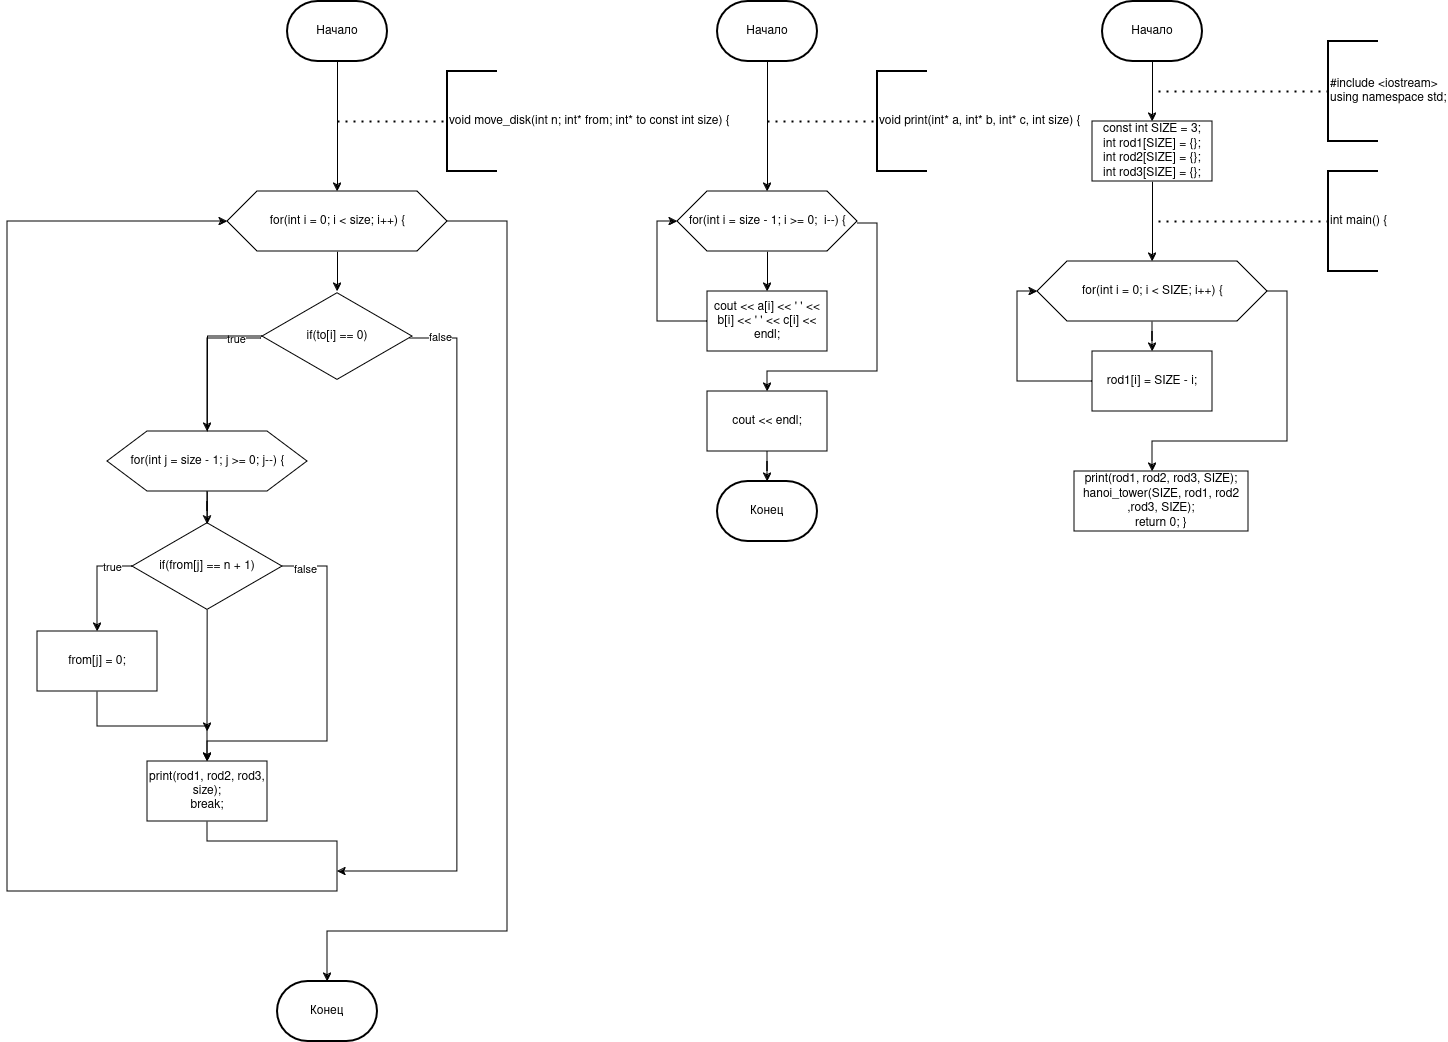

The diagram above was exported from draw.io. Its source (the exported page's mxGraphModel, read from the mxfile embedded in the PNG):
<mxGraphModel dx="2181" dy="629" grid="1" gridSize="10" guides="1" tooltips="1" connect="1" arrows="1" fold="1" page="1" pageScale="1" pageWidth="827" pageHeight="1169" math="0" shadow="0">
  <root>
    <mxCell id="0" />
    <mxCell id="1" parent="0" />
    <mxCell id="5C4qXVcaEO2BNQVB5S0b-3" style="edgeStyle=orthogonalEdgeStyle;rounded=0;orthogonalLoop=1;jettySize=auto;html=1;entryX=0.5;entryY=0;entryDx=0;entryDy=0;" edge="1" parent="1" source="5C4qXVcaEO2BNQVB5S0b-1" target="5C4qXVcaEO2BNQVB5S0b-2">
      <mxGeometry relative="1" as="geometry" />
    </mxCell>
    <mxCell id="5C4qXVcaEO2BNQVB5S0b-1" value="Начало" style="strokeWidth=2;html=1;shape=mxgraph.flowchart.terminator;whiteSpace=wrap;" vertex="1" parent="1">
      <mxGeometry x="475" y="30" width="100" height="60" as="geometry" />
    </mxCell>
    <mxCell id="5C4qXVcaEO2BNQVB5S0b-7" style="edgeStyle=orthogonalEdgeStyle;rounded=0;orthogonalLoop=1;jettySize=auto;html=1;entryX=0.5;entryY=0;entryDx=0;entryDy=0;" edge="1" parent="1" source="5C4qXVcaEO2BNQVB5S0b-2" target="5C4qXVcaEO2BNQVB5S0b-6">
      <mxGeometry relative="1" as="geometry" />
    </mxCell>
    <mxCell id="5C4qXVcaEO2BNQVB5S0b-2" value="&lt;div&gt;const int SIZE = 3;&lt;/div&gt;&lt;div&gt;int rod1[SIZE] = {};&lt;/div&gt;&lt;div&gt;int rod2[SIZE] = {};&lt;/div&gt;&lt;div&gt;int rod3[SIZE] = {};&lt;br&gt;&lt;/div&gt;" style="rounded=0;whiteSpace=wrap;html=1;" vertex="1" parent="1">
      <mxGeometry x="465" y="150" width="120" height="60" as="geometry" />
    </mxCell>
    <mxCell id="5C4qXVcaEO2BNQVB5S0b-4" value="" style="endArrow=none;dashed=1;html=1;dashPattern=1 3;strokeWidth=2;rounded=0;entryX=0;entryY=0.5;entryDx=0;entryDy=0;entryPerimeter=0;" edge="1" parent="1" target="5C4qXVcaEO2BNQVB5S0b-5">
      <mxGeometry width="50" height="50" relative="1" as="geometry">
        <mxPoint x="531" y="120" as="sourcePoint" />
        <mxPoint x="691" y="120" as="targetPoint" />
      </mxGeometry>
    </mxCell>
    <mxCell id="5C4qXVcaEO2BNQVB5S0b-5" value="&lt;div&gt;#include &amp;lt;iostream&amp;gt;&lt;/div&gt;&lt;div&gt;using namespace std;&lt;br&gt;&lt;/div&gt;" style="strokeWidth=2;html=1;shape=mxgraph.flowchart.annotation_1;align=left;pointerEvents=1;" vertex="1" parent="1">
      <mxGeometry x="701" y="70" width="50" height="100" as="geometry" />
    </mxCell>
    <mxCell id="5C4qXVcaEO2BNQVB5S0b-12" style="edgeStyle=orthogonalEdgeStyle;rounded=0;orthogonalLoop=1;jettySize=auto;html=1;entryX=0.5;entryY=0;entryDx=0;entryDy=0;" edge="1" parent="1" source="5C4qXVcaEO2BNQVB5S0b-6" target="5C4qXVcaEO2BNQVB5S0b-11">
      <mxGeometry relative="1" as="geometry" />
    </mxCell>
    <mxCell id="5C4qXVcaEO2BNQVB5S0b-15" style="edgeStyle=orthogonalEdgeStyle;rounded=0;orthogonalLoop=1;jettySize=auto;html=1;exitX=1;exitY=0.5;exitDx=0;exitDy=0;entryX=0.5;entryY=0;entryDx=0;entryDy=0;" edge="1" parent="1" source="5C4qXVcaEO2BNQVB5S0b-6">
      <mxGeometry relative="1" as="geometry">
        <mxPoint x="525" y="500" as="targetPoint" />
        <Array as="points">
          <mxPoint x="660" y="320" />
          <mxPoint x="660" y="470" />
          <mxPoint x="525" y="470" />
        </Array>
      </mxGeometry>
    </mxCell>
    <mxCell id="5C4qXVcaEO2BNQVB5S0b-6" value="" style="verticalLabelPosition=bottom;verticalAlign=top;html=1;shape=hexagon;perimeter=hexagonPerimeter2;arcSize=6;size=0.13043478260869565;" vertex="1" parent="1">
      <mxGeometry x="410" y="290" width="230" height="60" as="geometry" />
    </mxCell>
    <mxCell id="5C4qXVcaEO2BNQVB5S0b-8" value="" style="endArrow=none;dashed=1;html=1;dashPattern=1 3;strokeWidth=2;rounded=0;" edge="1" parent="1">
      <mxGeometry width="50" height="50" relative="1" as="geometry">
        <mxPoint x="531" y="250" as="sourcePoint" />
        <mxPoint x="701" y="250" as="targetPoint" />
      </mxGeometry>
    </mxCell>
    <mxCell id="5C4qXVcaEO2BNQVB5S0b-9" value="int main() {" style="strokeWidth=2;html=1;shape=mxgraph.flowchart.annotation_1;align=left;pointerEvents=1;" vertex="1" parent="1">
      <mxGeometry x="701" y="200" width="50" height="100" as="geometry" />
    </mxCell>
    <mxCell id="5C4qXVcaEO2BNQVB5S0b-10" value="for(int i = 0; i &amp;lt; SIZE; i++) {" style="text;html=1;align=center;verticalAlign=middle;resizable=0;points=[];autosize=1;strokeColor=none;fillColor=none;" vertex="1" parent="1">
      <mxGeometry x="445" y="305" width="160" height="30" as="geometry" />
    </mxCell>
    <mxCell id="5C4qXVcaEO2BNQVB5S0b-13" style="edgeStyle=orthogonalEdgeStyle;rounded=0;orthogonalLoop=1;jettySize=auto;html=1;entryX=0;entryY=0.5;entryDx=0;entryDy=0;exitX=0;exitY=0.5;exitDx=0;exitDy=0;" edge="1" parent="1" source="5C4qXVcaEO2BNQVB5S0b-11" target="5C4qXVcaEO2BNQVB5S0b-6">
      <mxGeometry relative="1" as="geometry" />
    </mxCell>
    <mxCell id="5C4qXVcaEO2BNQVB5S0b-11" value="rod1[i] = SIZE - i;" style="rounded=0;whiteSpace=wrap;html=1;" vertex="1" parent="1">
      <mxGeometry x="465" y="380" width="120" height="60" as="geometry" />
    </mxCell>
    <mxCell id="5C4qXVcaEO2BNQVB5S0b-14" value="&lt;div&gt;print(rod1, rod2, rod3, SIZE);&lt;/div&gt;&lt;div&gt;hanoi_tower(SIZE, rod1, rod2 ,rod3, SIZE);&lt;/div&gt;&lt;div&gt;return 0; }&lt;br&gt;&lt;/div&gt;" style="rounded=0;whiteSpace=wrap;html=1;" vertex="1" parent="1">
      <mxGeometry x="447" y="500" width="174" height="60" as="geometry" />
    </mxCell>
    <mxCell id="5C4qXVcaEO2BNQVB5S0b-18" style="edgeStyle=orthogonalEdgeStyle;rounded=0;orthogonalLoop=1;jettySize=auto;html=1;entryX=0.5;entryY=0;entryDx=0;entryDy=0;" edge="1" parent="1" source="5C4qXVcaEO2BNQVB5S0b-16" target="5C4qXVcaEO2BNQVB5S0b-17">
      <mxGeometry relative="1" as="geometry" />
    </mxCell>
    <mxCell id="5C4qXVcaEO2BNQVB5S0b-16" value="Начало" style="strokeWidth=2;html=1;shape=mxgraph.flowchart.terminator;whiteSpace=wrap;" vertex="1" parent="1">
      <mxGeometry x="90" y="30" width="100" height="60" as="geometry" />
    </mxCell>
    <mxCell id="5C4qXVcaEO2BNQVB5S0b-28" value="" style="edgeStyle=orthogonalEdgeStyle;rounded=0;orthogonalLoop=1;jettySize=auto;html=1;" edge="1" parent="1" source="5C4qXVcaEO2BNQVB5S0b-17" target="5C4qXVcaEO2BNQVB5S0b-22">
      <mxGeometry relative="1" as="geometry" />
    </mxCell>
    <mxCell id="5C4qXVcaEO2BNQVB5S0b-29" style="edgeStyle=orthogonalEdgeStyle;rounded=0;orthogonalLoop=1;jettySize=auto;html=1;entryX=0.5;entryY=0;entryDx=0;entryDy=0;exitX=1;exitY=0.567;exitDx=0;exitDy=0;exitPerimeter=0;" edge="1" parent="1" source="5C4qXVcaEO2BNQVB5S0b-21" target="5C4qXVcaEO2BNQVB5S0b-23">
      <mxGeometry relative="1" as="geometry">
        <Array as="points">
          <mxPoint x="250" y="252" />
          <mxPoint x="250" y="400" />
          <mxPoint x="140" y="400" />
        </Array>
      </mxGeometry>
    </mxCell>
    <mxCell id="5C4qXVcaEO2BNQVB5S0b-17" value="" style="verticalLabelPosition=bottom;verticalAlign=top;html=1;shape=hexagon;perimeter=hexagonPerimeter2;arcSize=6;size=0.16666666666666666;" vertex="1" parent="1">
      <mxGeometry x="50" y="220" width="180" height="60" as="geometry" />
    </mxCell>
    <mxCell id="5C4qXVcaEO2BNQVB5S0b-19" value="" style="endArrow=none;dashed=1;html=1;dashPattern=1 3;strokeWidth=2;rounded=0;" edge="1" parent="1">
      <mxGeometry width="50" height="50" relative="1" as="geometry">
        <mxPoint x="140" y="150" as="sourcePoint" />
        <mxPoint x="250" y="150" as="targetPoint" />
      </mxGeometry>
    </mxCell>
    <mxCell id="5C4qXVcaEO2BNQVB5S0b-20" value="void print(int* a, int* b, int* c, int size) {" style="strokeWidth=2;html=1;shape=mxgraph.flowchart.annotation_1;align=left;pointerEvents=1;" vertex="1" parent="1">
      <mxGeometry x="250" y="100" width="50" height="100" as="geometry" />
    </mxCell>
    <mxCell id="5C4qXVcaEO2BNQVB5S0b-21" value="for(int i = size - 1; i &amp;gt;= 0;&amp;nbsp; i--) {" style="text;html=1;align=center;verticalAlign=middle;resizable=1;points=[];autosize=1;strokeColor=none;fillColor=none;movable=1;rotatable=1;deletable=1;editable=1;locked=0;connectable=1;" vertex="1" parent="1">
      <mxGeometry x="50" y="235" width="180" height="30" as="geometry" />
    </mxCell>
    <mxCell id="5C4qXVcaEO2BNQVB5S0b-26" style="edgeStyle=orthogonalEdgeStyle;rounded=0;orthogonalLoop=1;jettySize=auto;html=1;entryX=0;entryY=0.5;entryDx=0;entryDy=0;" edge="1" parent="1" source="5C4qXVcaEO2BNQVB5S0b-22" target="5C4qXVcaEO2BNQVB5S0b-17">
      <mxGeometry relative="1" as="geometry">
        <Array as="points">
          <mxPoint x="30" y="350" />
          <mxPoint x="30" y="250" />
        </Array>
      </mxGeometry>
    </mxCell>
    <mxCell id="5C4qXVcaEO2BNQVB5S0b-22" value="cout &amp;lt;&amp;lt; a[i] &amp;lt;&amp;lt; ' ' &amp;lt;&amp;lt; b[i] &amp;lt;&amp;lt; ' ' &amp;lt;&amp;lt; c[i] &amp;lt;&amp;lt; endl;" style="rounded=0;whiteSpace=wrap;html=1;" vertex="1" parent="1">
      <mxGeometry x="80" y="320" width="120" height="60" as="geometry" />
    </mxCell>
    <mxCell id="5C4qXVcaEO2BNQVB5S0b-23" value="cout &amp;lt;&amp;lt; endl;" style="rounded=0;whiteSpace=wrap;html=1;" vertex="1" parent="1">
      <mxGeometry x="80" y="420" width="120" height="60" as="geometry" />
    </mxCell>
    <mxCell id="5C4qXVcaEO2BNQVB5S0b-24" value="Конец" style="strokeWidth=2;html=1;shape=mxgraph.flowchart.terminator;whiteSpace=wrap;" vertex="1" parent="1">
      <mxGeometry x="90" y="510" width="100" height="60" as="geometry" />
    </mxCell>
    <mxCell id="5C4qXVcaEO2BNQVB5S0b-30" style="edgeStyle=orthogonalEdgeStyle;rounded=0;orthogonalLoop=1;jettySize=auto;html=1;entryX=0.5;entryY=0;entryDx=0;entryDy=0;entryPerimeter=0;" edge="1" parent="1" source="5C4qXVcaEO2BNQVB5S0b-23" target="5C4qXVcaEO2BNQVB5S0b-24">
      <mxGeometry relative="1" as="geometry" />
    </mxCell>
    <mxCell id="5C4qXVcaEO2BNQVB5S0b-33" style="edgeStyle=orthogonalEdgeStyle;rounded=0;orthogonalLoop=1;jettySize=auto;html=1;entryX=0.5;entryY=0;entryDx=0;entryDy=0;" edge="1" parent="1" source="5C4qXVcaEO2BNQVB5S0b-31" target="5C4qXVcaEO2BNQVB5S0b-32">
      <mxGeometry relative="1" as="geometry" />
    </mxCell>
    <mxCell id="5C4qXVcaEO2BNQVB5S0b-31" value="Начало" style="strokeWidth=2;html=1;shape=mxgraph.flowchart.terminator;whiteSpace=wrap;" vertex="1" parent="1">
      <mxGeometry x="-340" y="30" width="100" height="60" as="geometry" />
    </mxCell>
    <mxCell id="5C4qXVcaEO2BNQVB5S0b-39" style="edgeStyle=orthogonalEdgeStyle;rounded=0;orthogonalLoop=1;jettySize=auto;html=1;" edge="1" parent="1" source="5C4qXVcaEO2BNQVB5S0b-32" target="5C4qXVcaEO2BNQVB5S0b-37">
      <mxGeometry relative="1" as="geometry" />
    </mxCell>
    <mxCell id="5C4qXVcaEO2BNQVB5S0b-61" style="edgeStyle=orthogonalEdgeStyle;rounded=0;orthogonalLoop=1;jettySize=auto;html=1;" edge="1" parent="1" source="5C4qXVcaEO2BNQVB5S0b-32">
      <mxGeometry relative="1" as="geometry">
        <mxPoint x="-300" y="1010" as="targetPoint" />
        <Array as="points">
          <mxPoint x="-120" y="250" />
          <mxPoint x="-120" y="960" />
          <mxPoint x="-300" y="960" />
        </Array>
      </mxGeometry>
    </mxCell>
    <mxCell id="5C4qXVcaEO2BNQVB5S0b-32" value="" style="verticalLabelPosition=bottom;verticalAlign=top;html=1;shape=hexagon;perimeter=hexagonPerimeter2;arcSize=6;size=0.13636363636363635;" vertex="1" parent="1">
      <mxGeometry x="-400" y="220" width="220" height="60" as="geometry" />
    </mxCell>
    <mxCell id="5C4qXVcaEO2BNQVB5S0b-34" value="" style="endArrow=none;dashed=1;html=1;dashPattern=1 3;strokeWidth=2;rounded=0;" edge="1" parent="1">
      <mxGeometry width="50" height="50" relative="1" as="geometry">
        <mxPoint x="-290" y="150" as="sourcePoint" />
        <mxPoint x="-180" y="150" as="targetPoint" />
      </mxGeometry>
    </mxCell>
    <mxCell id="5C4qXVcaEO2BNQVB5S0b-35" value="void move_disk(int n; int* from; int* to const int size) {" style="strokeWidth=2;html=1;shape=mxgraph.flowchart.annotation_1;align=left;pointerEvents=1;" vertex="1" parent="1">
      <mxGeometry x="-180" y="100" width="50" height="100" as="geometry" />
    </mxCell>
    <mxCell id="5C4qXVcaEO2BNQVB5S0b-36" value="for(int i = 0; i &amp;lt; size; i++) {" style="text;html=1;align=center;verticalAlign=middle;resizable=0;points=[];autosize=1;strokeColor=none;fillColor=none;" vertex="1" parent="1">
      <mxGeometry x="-370" y="235" width="160" height="30" as="geometry" />
    </mxCell>
    <mxCell id="5C4qXVcaEO2BNQVB5S0b-45" style="edgeStyle=orthogonalEdgeStyle;rounded=0;orthogonalLoop=1;jettySize=auto;html=1;entryX=0.5;entryY=0;entryDx=0;entryDy=0;exitX=-0.007;exitY=0.522;exitDx=0;exitDy=0;exitPerimeter=0;" edge="1" parent="1" source="5C4qXVcaEO2BNQVB5S0b-37" target="5C4qXVcaEO2BNQVB5S0b-40">
      <mxGeometry relative="1" as="geometry">
        <mxPoint x="-369" y="360" as="sourcePoint" />
      </mxGeometry>
    </mxCell>
    <mxCell id="5C4qXVcaEO2BNQVB5S0b-47" value="true" style="edgeLabel;html=1;align=center;verticalAlign=middle;resizable=0;points=[];" vertex="1" connectable="0" parent="5C4qXVcaEO2BNQVB5S0b-45">
      <mxGeometry x="-0.6604" y="1" relative="1" as="geometry">
        <mxPoint as="offset" />
      </mxGeometry>
    </mxCell>
    <mxCell id="5C4qXVcaEO2BNQVB5S0b-56" style="edgeStyle=orthogonalEdgeStyle;rounded=0;orthogonalLoop=1;jettySize=auto;html=1;" edge="1" parent="1" source="5C4qXVcaEO2BNQVB5S0b-37">
      <mxGeometry relative="1" as="geometry">
        <mxPoint x="-420" y="760" as="targetPoint" />
      </mxGeometry>
    </mxCell>
    <mxCell id="5C4qXVcaEO2BNQVB5S0b-59" style="edgeStyle=orthogonalEdgeStyle;rounded=0;orthogonalLoop=1;jettySize=auto;html=1;exitX=0.98;exitY=0.522;exitDx=0;exitDy=0;exitPerimeter=0;" edge="1" parent="1" source="5C4qXVcaEO2BNQVB5S0b-37">
      <mxGeometry relative="1" as="geometry">
        <mxPoint x="-290" y="900" as="targetPoint" />
        <Array as="points">
          <mxPoint x="-170" y="367" />
          <mxPoint x="-170" y="900" />
        </Array>
      </mxGeometry>
    </mxCell>
    <mxCell id="5C4qXVcaEO2BNQVB5S0b-60" value="false" style="edgeLabel;html=1;align=center;verticalAlign=middle;resizable=0;points=[];" vertex="1" connectable="0" parent="5C4qXVcaEO2BNQVB5S0b-59">
      <mxGeometry x="-0.9144" y="1" relative="1" as="geometry">
        <mxPoint as="offset" />
      </mxGeometry>
    </mxCell>
    <mxCell id="5C4qXVcaEO2BNQVB5S0b-37" value="if(to[i] == 0)" style="html=1;whiteSpace=wrap;aspect=fixed;shape=isoRectangle;" vertex="1" parent="1">
      <mxGeometry x="-365" y="320" width="150" height="90" as="geometry" />
    </mxCell>
    <mxCell id="5C4qXVcaEO2BNQVB5S0b-40" value="" style="verticalLabelPosition=bottom;verticalAlign=top;html=1;shape=hexagon;perimeter=hexagonPerimeter2;arcSize=6;size=0.2;" vertex="1" parent="1">
      <mxGeometry x="-520" y="460" width="200" height="60" as="geometry" />
    </mxCell>
    <mxCell id="5C4qXVcaEO2BNQVB5S0b-41" value="for(int j = size - 1; j &amp;gt;= 0; j--) {" style="text;html=1;align=center;verticalAlign=middle;resizable=0;points=[];autosize=1;strokeColor=none;fillColor=none;" vertex="1" parent="1">
      <mxGeometry x="-510" y="475" width="180" height="30" as="geometry" />
    </mxCell>
    <mxCell id="5C4qXVcaEO2BNQVB5S0b-50" style="edgeStyle=orthogonalEdgeStyle;rounded=0;orthogonalLoop=1;jettySize=auto;html=1;entryX=0.5;entryY=0;entryDx=0;entryDy=0;exitX=0;exitY=0.5;exitDx=0;exitDy=0;exitPerimeter=0;" edge="1" parent="1" source="5C4qXVcaEO2BNQVB5S0b-43" target="5C4qXVcaEO2BNQVB5S0b-44">
      <mxGeometry relative="1" as="geometry" />
    </mxCell>
    <mxCell id="5C4qXVcaEO2BNQVB5S0b-51" value="true" style="edgeLabel;html=1;align=center;verticalAlign=middle;resizable=0;points=[];" vertex="1" connectable="0" parent="5C4qXVcaEO2BNQVB5S0b-50">
      <mxGeometry x="-0.58" relative="1" as="geometry">
        <mxPoint as="offset" />
      </mxGeometry>
    </mxCell>
    <mxCell id="5C4qXVcaEO2BNQVB5S0b-54" style="edgeStyle=orthogonalEdgeStyle;rounded=0;orthogonalLoop=1;jettySize=auto;html=1;entryX=0.5;entryY=0;entryDx=0;entryDy=0;exitX=1;exitY=0.5;exitDx=0;exitDy=0;exitPerimeter=0;" edge="1" parent="1" source="5C4qXVcaEO2BNQVB5S0b-43" target="5C4qXVcaEO2BNQVB5S0b-52">
      <mxGeometry relative="1" as="geometry">
        <Array as="points">
          <mxPoint x="-300" y="595" />
          <mxPoint x="-300" y="770" />
          <mxPoint x="-420" y="770" />
        </Array>
      </mxGeometry>
    </mxCell>
    <mxCell id="5C4qXVcaEO2BNQVB5S0b-55" value="false" style="edgeLabel;html=1;align=center;verticalAlign=middle;resizable=0;points=[];" vertex="1" connectable="0" parent="5C4qXVcaEO2BNQVB5S0b-54">
      <mxGeometry x="-0.8778" y="-2" relative="1" as="geometry">
        <mxPoint as="offset" />
      </mxGeometry>
    </mxCell>
    <mxCell id="5C4qXVcaEO2BNQVB5S0b-43" value="if(from[j] == n + 1)" style="html=1;whiteSpace=wrap;aspect=fixed;shape=isoRectangle;" vertex="1" parent="1">
      <mxGeometry x="-495" y="550" width="150" height="90" as="geometry" />
    </mxCell>
    <mxCell id="5C4qXVcaEO2BNQVB5S0b-53" style="edgeStyle=orthogonalEdgeStyle;rounded=0;orthogonalLoop=1;jettySize=auto;html=1;entryX=0.5;entryY=0;entryDx=0;entryDy=0;" edge="1" parent="1" source="5C4qXVcaEO2BNQVB5S0b-44" target="5C4qXVcaEO2BNQVB5S0b-52">
      <mxGeometry relative="1" as="geometry" />
    </mxCell>
    <mxCell id="5C4qXVcaEO2BNQVB5S0b-44" value="from[j] = 0;" style="rounded=0;whiteSpace=wrap;html=1;" vertex="1" parent="1">
      <mxGeometry x="-590" y="660" width="120" height="60" as="geometry" />
    </mxCell>
    <mxCell id="5C4qXVcaEO2BNQVB5S0b-49" style="edgeStyle=orthogonalEdgeStyle;rounded=0;orthogonalLoop=1;jettySize=auto;html=1;entryX=0.5;entryY=0.033;entryDx=0;entryDy=0;entryPerimeter=0;" edge="1" parent="1" source="5C4qXVcaEO2BNQVB5S0b-40" target="5C4qXVcaEO2BNQVB5S0b-43">
      <mxGeometry relative="1" as="geometry" />
    </mxCell>
    <mxCell id="5C4qXVcaEO2BNQVB5S0b-57" style="edgeStyle=orthogonalEdgeStyle;rounded=0;orthogonalLoop=1;jettySize=auto;html=1;entryX=0;entryY=0.5;entryDx=0;entryDy=0;" edge="1" parent="1" source="5C4qXVcaEO2BNQVB5S0b-52" target="5C4qXVcaEO2BNQVB5S0b-32">
      <mxGeometry relative="1" as="geometry">
        <mxPoint x="-300" y="910" as="targetPoint" />
        <Array as="points">
          <mxPoint x="-420" y="870" />
          <mxPoint x="-290" y="870" />
          <mxPoint x="-290" y="920" />
          <mxPoint x="-620" y="920" />
          <mxPoint x="-620" y="250" />
        </Array>
      </mxGeometry>
    </mxCell>
    <mxCell id="5C4qXVcaEO2BNQVB5S0b-52" value="&lt;div&gt;print(rod1, rod2, rod3, size);&lt;/div&gt;&lt;div&gt;break;&lt;br&gt;&lt;/div&gt;" style="rounded=0;whiteSpace=wrap;html=1;" vertex="1" parent="1">
      <mxGeometry x="-480" y="790" width="120" height="60" as="geometry" />
    </mxCell>
    <mxCell id="5C4qXVcaEO2BNQVB5S0b-62" value="Конец" style="strokeWidth=2;html=1;shape=mxgraph.flowchart.terminator;whiteSpace=wrap;" vertex="1" parent="1">
      <mxGeometry x="-350" y="1010" width="100" height="60" as="geometry" />
    </mxCell>
  </root>
</mxGraphModel>